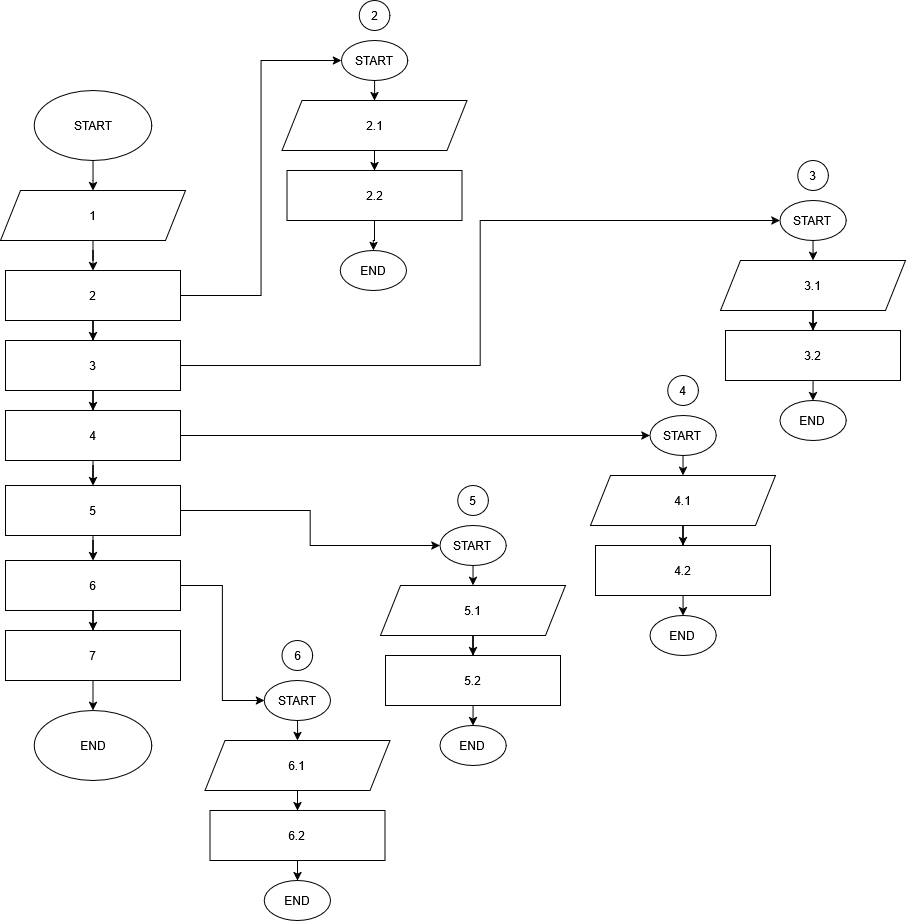

The diagram above was exported from draw.io. Its source (the exported page's mxGraphModel, read from the mxfile embedded in the PNG):
<mxGraphModel dx="2036" dy="1129" grid="1" gridSize="10" guides="1" tooltips="1" connect="1" arrows="1" fold="1" page="1" pageScale="1" pageWidth="850" pageHeight="1100" math="0" shadow="0">
  <root>
    <mxCell id="0" />
    <mxCell id="1" parent="0" />
    <mxCell id="iZ3SUZr6rM-Aq1r1fzIe-51" edge="1" parent="1" source="iZ3SUZr6rM-Aq1r1fzIe-3" style="edgeStyle=orthogonalEdgeStyle;rounded=0;orthogonalLoop=1;jettySize=auto;html=1;" target="iZ3SUZr6rM-Aq1r1fzIe-37" value="">
      <mxGeometry relative="1" as="geometry" />
    </mxCell>
    <mxCell id="iZ3SUZr6rM-Aq1r1fzIe-3" parent="1" style="ellipse;whiteSpace=wrap;html=1;" value="START" vertex="1">
      <mxGeometry height="70" width="117.5" x="123.75" y="130" as="geometry" />
    </mxCell>
    <mxCell id="iZ3SUZr6rM-Aq1r1fzIe-4" parent="1" style="ellipse;whiteSpace=wrap;html=1;" value="END" vertex="1">
      <mxGeometry height="70" width="117.5" x="123.75" y="750" as="geometry" />
    </mxCell>
    <mxCell id="iZ3SUZr6rM-Aq1r1fzIe-12" edge="1" parent="1" source="iZ3SUZr6rM-Aq1r1fzIe-13" style="edgeStyle=orthogonalEdgeStyle;rounded=0;orthogonalLoop=1;jettySize=auto;html=1;" target="iZ3SUZr6rM-Aq1r1fzIe-15" value="">
      <mxGeometry relative="1" as="geometry" />
    </mxCell>
    <mxCell id="iZ3SUZr6rM-Aq1r1fzIe-13" parent="1" style="shape=parallelogram;perimeter=parallelogramPerimeter;whiteSpace=wrap;html=1;fixedSize=1;" value="2.1" vertex="1">
      <mxGeometry height="50" width="185" x="371.58" y="140" as="geometry" />
    </mxCell>
    <mxCell id="iZ3SUZr6rM-Aq1r1fzIe-44" edge="1" parent="1" source="iZ3SUZr6rM-Aq1r1fzIe-15" style="edgeStyle=orthogonalEdgeStyle;rounded=0;orthogonalLoop=1;jettySize=auto;html=1;" target="iZ3SUZr6rM-Aq1r1fzIe-18" value="">
      <mxGeometry relative="1" as="geometry" />
    </mxCell>
    <mxCell id="iZ3SUZr6rM-Aq1r1fzIe-15" parent="1" style="rounded=0;whiteSpace=wrap;html=1;" value="2.2" vertex="1">
      <mxGeometry height="50" width="175" x="376.58" y="210" as="geometry" />
    </mxCell>
    <mxCell id="iZ3SUZr6rM-Aq1r1fzIe-18" parent="1" style="ellipse;whiteSpace=wrap;html=1;" value="END" vertex="1">
      <mxGeometry height="40" width="66.25" x="429.71" y="290" as="geometry" />
    </mxCell>
    <mxCell id="iZ3SUZr6rM-Aq1r1fzIe-19" edge="1" parent="1" source="iZ3SUZr6rM-Aq1r1fzIe-20" style="edgeStyle=orthogonalEdgeStyle;rounded=0;orthogonalLoop=1;jettySize=auto;html=1;" target="iZ3SUZr6rM-Aq1r1fzIe-13" value="">
      <mxGeometry relative="1" as="geometry" />
    </mxCell>
    <mxCell id="iZ3SUZr6rM-Aq1r1fzIe-20" parent="1" style="ellipse;whiteSpace=wrap;html=1;" value="START" vertex="1">
      <mxGeometry height="40" width="66.25" x="430.96" y="80" as="geometry" />
    </mxCell>
    <mxCell id="iZ3SUZr6rM-Aq1r1fzIe-25" edge="1" parent="1" source="iZ3SUZr6rM-Aq1r1fzIe-26" style="edgeStyle=orthogonalEdgeStyle;rounded=0;orthogonalLoop=1;jettySize=auto;html=1;" target="iZ3SUZr6rM-Aq1r1fzIe-28" value="">
      <mxGeometry relative="1" as="geometry" />
    </mxCell>
    <mxCell id="iZ3SUZr6rM-Aq1r1fzIe-26" parent="1" style="shape=parallelogram;perimeter=parallelogramPerimeter;whiteSpace=wrap;html=1;fixedSize=1;" value="3.1" vertex="1">
      <mxGeometry height="50" width="185" x="810" y="300" as="geometry" />
    </mxCell>
    <mxCell id="iZ3SUZr6rM-Aq1r1fzIe-64" edge="1" parent="1" source="iZ3SUZr6rM-Aq1r1fzIe-28" style="edgeStyle=orthogonalEdgeStyle;rounded=0;orthogonalLoop=1;jettySize=auto;html=1;" target="iZ3SUZr6rM-Aq1r1fzIe-31" value="">
      <mxGeometry relative="1" as="geometry" />
    </mxCell>
    <mxCell id="iZ3SUZr6rM-Aq1r1fzIe-28" parent="1" style="rounded=0;whiteSpace=wrap;html=1;" value="3.2" vertex="1">
      <mxGeometry height="50" width="175" x="815" y="370" as="geometry" />
    </mxCell>
    <mxCell id="iZ3SUZr6rM-Aq1r1fzIe-31" parent="1" style="ellipse;whiteSpace=wrap;html=1;" value="END" vertex="1">
      <mxGeometry height="40" width="66.25" x="869.3800000000001" y="440" as="geometry" />
    </mxCell>
    <mxCell id="iZ3SUZr6rM-Aq1r1fzIe-32" edge="1" parent="1" source="iZ3SUZr6rM-Aq1r1fzIe-33" style="edgeStyle=orthogonalEdgeStyle;rounded=0;orthogonalLoop=1;jettySize=auto;html=1;" target="iZ3SUZr6rM-Aq1r1fzIe-26" value="">
      <mxGeometry relative="1" as="geometry" />
    </mxCell>
    <mxCell id="iZ3SUZr6rM-Aq1r1fzIe-33" parent="1" style="ellipse;whiteSpace=wrap;html=1;" value="START" vertex="1">
      <mxGeometry height="40" width="66.25" x="869.3800000000001" y="240" as="geometry" />
    </mxCell>
    <mxCell id="iZ3SUZr6rM-Aq1r1fzIe-34" parent="1" style="ellipse;whiteSpace=wrap;html=1;" value="2" vertex="1">
      <mxGeometry height="30" width="30.61" x="448.78000000000003" y="40" as="geometry" />
    </mxCell>
    <mxCell id="iZ3SUZr6rM-Aq1r1fzIe-36" parent="1" style="ellipse;whiteSpace=wrap;html=1;" value="3" vertex="1">
      <mxGeometry height="30" width="30.61" x="887.2" y="200" as="geometry" />
    </mxCell>
    <mxCell id="iZ3SUZr6rM-Aq1r1fzIe-52" edge="1" parent="1" source="iZ3SUZr6rM-Aq1r1fzIe-37" style="edgeStyle=orthogonalEdgeStyle;rounded=0;orthogonalLoop=1;jettySize=auto;html=1;" target="iZ3SUZr6rM-Aq1r1fzIe-39" value="">
      <mxGeometry relative="1" as="geometry" />
    </mxCell>
    <mxCell id="iZ3SUZr6rM-Aq1r1fzIe-37" parent="1" style="shape=parallelogram;perimeter=parallelogramPerimeter;whiteSpace=wrap;html=1;fixedSize=1;" value="1" vertex="1">
      <mxGeometry height="50" width="185" x="90" y="230" as="geometry" />
    </mxCell>
    <mxCell id="iZ3SUZr6rM-Aq1r1fzIe-46" edge="1" parent="1" source="iZ3SUZr6rM-Aq1r1fzIe-39" style="edgeStyle=orthogonalEdgeStyle;rounded=0;orthogonalLoop=1;jettySize=auto;html=1;" target="iZ3SUZr6rM-Aq1r1fzIe-45" value="">
      <mxGeometry relative="1" as="geometry" />
    </mxCell>
    <mxCell id="iZ3SUZr6rM-Aq1r1fzIe-63" edge="1" parent="1" source="iZ3SUZr6rM-Aq1r1fzIe-39" style="edgeStyle=orthogonalEdgeStyle;rounded=0;orthogonalLoop=1;jettySize=auto;html=1;entryX=0;entryY=0.5;entryDx=0;entryDy=0;" target="iZ3SUZr6rM-Aq1r1fzIe-20">
      <mxGeometry relative="1" as="geometry" />
    </mxCell>
    <mxCell id="iZ3SUZr6rM-Aq1r1fzIe-39" parent="1" style="rounded=0;whiteSpace=wrap;html=1;" value="2" vertex="1">
      <mxGeometry height="50" width="175" x="95" y="310" as="geometry" />
    </mxCell>
    <mxCell id="iZ3SUZr6rM-Aq1r1fzIe-48" edge="1" parent="1" source="iZ3SUZr6rM-Aq1r1fzIe-45" style="edgeStyle=orthogonalEdgeStyle;rounded=0;orthogonalLoop=1;jettySize=auto;html=1;" target="iZ3SUZr6rM-Aq1r1fzIe-47" value="">
      <mxGeometry relative="1" as="geometry" />
    </mxCell>
    <mxCell id="iZ3SUZr6rM-Aq1r1fzIe-66" edge="1" parent="1" source="iZ3SUZr6rM-Aq1r1fzIe-45" style="edgeStyle=orthogonalEdgeStyle;rounded=0;orthogonalLoop=1;jettySize=auto;html=1;entryX=0;entryY=0.5;entryDx=0;entryDy=0;" target="iZ3SUZr6rM-Aq1r1fzIe-33">
      <mxGeometry relative="1" as="geometry" />
    </mxCell>
    <mxCell id="iZ3SUZr6rM-Aq1r1fzIe-45" parent="1" style="rounded=0;whiteSpace=wrap;html=1;" value="3" vertex="1">
      <mxGeometry height="50" width="175" x="95" y="380" as="geometry" />
    </mxCell>
    <mxCell id="iZ3SUZr6rM-Aq1r1fzIe-54" edge="1" parent="1" source="iZ3SUZr6rM-Aq1r1fzIe-47" style="edgeStyle=orthogonalEdgeStyle;rounded=0;orthogonalLoop=1;jettySize=auto;html=1;" target="iZ3SUZr6rM-Aq1r1fzIe-53" value="">
      <mxGeometry relative="1" as="geometry" />
    </mxCell>
    <mxCell id="iZ3SUZr6rM-Aq1r1fzIe-87" edge="1" parent="1" source="iZ3SUZr6rM-Aq1r1fzIe-47" style="edgeStyle=orthogonalEdgeStyle;rounded=0;orthogonalLoop=1;jettySize=auto;html=1;entryX=0;entryY=0.5;entryDx=0;entryDy=0;" target="iZ3SUZr6rM-Aq1r1fzIe-74">
      <mxGeometry relative="1" as="geometry" />
    </mxCell>
    <mxCell id="iZ3SUZr6rM-Aq1r1fzIe-47" parent="1" style="rounded=0;whiteSpace=wrap;html=1;" value="4" vertex="1">
      <mxGeometry height="50" width="175" x="95" y="450" as="geometry" />
    </mxCell>
    <mxCell id="iZ3SUZr6rM-Aq1r1fzIe-56" edge="1" parent="1" source="iZ3SUZr6rM-Aq1r1fzIe-53" style="edgeStyle=orthogonalEdgeStyle;rounded=0;orthogonalLoop=1;jettySize=auto;html=1;" target="iZ3SUZr6rM-Aq1r1fzIe-55" value="">
      <mxGeometry relative="1" as="geometry" />
    </mxCell>
    <mxCell id="iZ3SUZr6rM-Aq1r1fzIe-86" edge="1" parent="1" source="iZ3SUZr6rM-Aq1r1fzIe-53" style="edgeStyle=orthogonalEdgeStyle;rounded=0;orthogonalLoop=1;jettySize=auto;html=1;entryX=0;entryY=0.5;entryDx=0;entryDy=0;" target="iZ3SUZr6rM-Aq1r1fzIe-83">
      <mxGeometry relative="1" as="geometry" />
    </mxCell>
    <mxCell id="iZ3SUZr6rM-Aq1r1fzIe-53" parent="1" style="rounded=0;whiteSpace=wrap;html=1;" value="5" vertex="1">
      <mxGeometry height="50" width="175" x="95" y="525" as="geometry" />
    </mxCell>
    <mxCell id="iZ3SUZr6rM-Aq1r1fzIe-59" edge="1" parent="1" source="iZ3SUZr6rM-Aq1r1fzIe-55" style="edgeStyle=orthogonalEdgeStyle;rounded=0;orthogonalLoop=1;jettySize=auto;html=1;" target="iZ3SUZr6rM-Aq1r1fzIe-58" value="">
      <mxGeometry relative="1" as="geometry" />
    </mxCell>
    <mxCell id="iZ3SUZr6rM-Aq1r1fzIe-112" edge="1" parent="1" source="iZ3SUZr6rM-Aq1r1fzIe-55" style="edgeStyle=orthogonalEdgeStyle;rounded=0;orthogonalLoop=1;jettySize=auto;html=1;entryX=0;entryY=0.5;entryDx=0;entryDy=0;" target="iZ3SUZr6rM-Aq1r1fzIe-94">
      <mxGeometry relative="1" as="geometry" />
    </mxCell>
    <mxCell id="iZ3SUZr6rM-Aq1r1fzIe-55" parent="1" style="rounded=0;whiteSpace=wrap;html=1;" value="6" vertex="1">
      <mxGeometry height="50" width="175" x="95" y="600" as="geometry" />
    </mxCell>
    <mxCell id="bWBY0O9DPu2W7tP7vvdV-1" edge="1" parent="1" source="iZ3SUZr6rM-Aq1r1fzIe-58" style="edgeStyle=orthogonalEdgeStyle;rounded=0;orthogonalLoop=1;jettySize=auto;html=1;" target="iZ3SUZr6rM-Aq1r1fzIe-4" value="">
      <mxGeometry relative="1" as="geometry" />
    </mxCell>
    <mxCell id="iZ3SUZr6rM-Aq1r1fzIe-58" parent="1" style="rounded=0;whiteSpace=wrap;html=1;" value="7" vertex="1">
      <mxGeometry height="50" width="175" x="95" y="670" as="geometry" />
    </mxCell>
    <mxCell id="iZ3SUZr6rM-Aq1r1fzIe-68" edge="1" parent="1" source="iZ3SUZr6rM-Aq1r1fzIe-69" style="edgeStyle=orthogonalEdgeStyle;rounded=0;orthogonalLoop=1;jettySize=auto;html=1;" target="iZ3SUZr6rM-Aq1r1fzIe-71" value="">
      <mxGeometry relative="1" as="geometry" />
    </mxCell>
    <mxCell id="iZ3SUZr6rM-Aq1r1fzIe-69" parent="1" style="shape=parallelogram;perimeter=parallelogramPerimeter;whiteSpace=wrap;html=1;fixedSize=1;" value="4.1" vertex="1">
      <mxGeometry height="50" width="185" x="680.0000000000001" y="515" as="geometry" />
    </mxCell>
    <mxCell id="iZ3SUZr6rM-Aq1r1fzIe-70" edge="1" parent="1" source="iZ3SUZr6rM-Aq1r1fzIe-71" style="edgeStyle=orthogonalEdgeStyle;rounded=0;orthogonalLoop=1;jettySize=auto;html=1;" target="iZ3SUZr6rM-Aq1r1fzIe-72" value="">
      <mxGeometry relative="1" as="geometry" />
    </mxCell>
    <mxCell id="iZ3SUZr6rM-Aq1r1fzIe-71" parent="1" style="rounded=0;whiteSpace=wrap;html=1;" value="4.2" vertex="1">
      <mxGeometry height="50" width="175" x="685.0000000000001" y="585" as="geometry" />
    </mxCell>
    <mxCell id="iZ3SUZr6rM-Aq1r1fzIe-72" parent="1" style="ellipse;whiteSpace=wrap;html=1;" value="END" vertex="1">
      <mxGeometry height="40" width="66.25" x="739.3799999999998" y="655" as="geometry" />
    </mxCell>
    <mxCell id="iZ3SUZr6rM-Aq1r1fzIe-73" edge="1" parent="1" source="iZ3SUZr6rM-Aq1r1fzIe-74" style="edgeStyle=orthogonalEdgeStyle;rounded=0;orthogonalLoop=1;jettySize=auto;html=1;" target="iZ3SUZr6rM-Aq1r1fzIe-69" value="">
      <mxGeometry relative="1" as="geometry" />
    </mxCell>
    <mxCell id="iZ3SUZr6rM-Aq1r1fzIe-74" parent="1" style="ellipse;whiteSpace=wrap;html=1;" value="START" vertex="1">
      <mxGeometry height="40" width="66.25" x="739.3799999999998" y="455" as="geometry" />
    </mxCell>
    <mxCell id="iZ3SUZr6rM-Aq1r1fzIe-75" parent="1" style="ellipse;whiteSpace=wrap;html=1;" value="4" vertex="1">
      <mxGeometry height="30" width="30.61" x="757.1999999999999" y="415" as="geometry" />
    </mxCell>
    <mxCell id="iZ3SUZr6rM-Aq1r1fzIe-77" edge="1" parent="1" source="iZ3SUZr6rM-Aq1r1fzIe-78" style="edgeStyle=orthogonalEdgeStyle;rounded=0;orthogonalLoop=1;jettySize=auto;html=1;" target="iZ3SUZr6rM-Aq1r1fzIe-80" value="">
      <mxGeometry relative="1" as="geometry" />
    </mxCell>
    <mxCell id="iZ3SUZr6rM-Aq1r1fzIe-78" parent="1" style="shape=parallelogram;perimeter=parallelogramPerimeter;whiteSpace=wrap;html=1;fixedSize=1;" value="5.1" vertex="1">
      <mxGeometry height="50" width="185" x="470" y="625" as="geometry" />
    </mxCell>
    <mxCell id="iZ3SUZr6rM-Aq1r1fzIe-79" edge="1" parent="1" source="iZ3SUZr6rM-Aq1r1fzIe-80" style="edgeStyle=orthogonalEdgeStyle;rounded=0;orthogonalLoop=1;jettySize=auto;html=1;" target="iZ3SUZr6rM-Aq1r1fzIe-81" value="">
      <mxGeometry relative="1" as="geometry" />
    </mxCell>
    <mxCell id="iZ3SUZr6rM-Aq1r1fzIe-80" parent="1" style="rounded=0;whiteSpace=wrap;html=1;" value="5.2" vertex="1">
      <mxGeometry height="50" width="175" x="475" y="695" as="geometry" />
    </mxCell>
    <mxCell id="iZ3SUZr6rM-Aq1r1fzIe-81" parent="1" style="ellipse;whiteSpace=wrap;html=1;" value="END" vertex="1">
      <mxGeometry height="40" width="66.25" x="529.38" y="765" as="geometry" />
    </mxCell>
    <mxCell id="iZ3SUZr6rM-Aq1r1fzIe-82" edge="1" parent="1" source="iZ3SUZr6rM-Aq1r1fzIe-83" style="edgeStyle=orthogonalEdgeStyle;rounded=0;orthogonalLoop=1;jettySize=auto;html=1;" target="iZ3SUZr6rM-Aq1r1fzIe-78" value="">
      <mxGeometry relative="1" as="geometry" />
    </mxCell>
    <mxCell id="iZ3SUZr6rM-Aq1r1fzIe-83" parent="1" style="ellipse;whiteSpace=wrap;html=1;" value="START" vertex="1">
      <mxGeometry height="40" width="66.25" x="529.38" y="565" as="geometry" />
    </mxCell>
    <mxCell id="iZ3SUZr6rM-Aq1r1fzIe-84" parent="1" style="ellipse;whiteSpace=wrap;html=1;" value="5" vertex="1">
      <mxGeometry height="30" width="30.61" x="547.2" y="525" as="geometry" />
    </mxCell>
    <mxCell id="iZ3SUZr6rM-Aq1r1fzIe-88" edge="1" parent="1" source="iZ3SUZr6rM-Aq1r1fzIe-89" style="edgeStyle=orthogonalEdgeStyle;rounded=0;orthogonalLoop=1;jettySize=auto;html=1;" target="iZ3SUZr6rM-Aq1r1fzIe-91" value="">
      <mxGeometry relative="1" as="geometry" />
    </mxCell>
    <mxCell id="iZ3SUZr6rM-Aq1r1fzIe-89" parent="1" style="shape=parallelogram;perimeter=parallelogramPerimeter;whiteSpace=wrap;html=1;fixedSize=1;" value="6.1" vertex="1">
      <mxGeometry height="50" width="185" x="294.38" y="780" as="geometry" />
    </mxCell>
    <mxCell id="iZ3SUZr6rM-Aq1r1fzIe-90" edge="1" parent="1" source="iZ3SUZr6rM-Aq1r1fzIe-91" style="edgeStyle=orthogonalEdgeStyle;rounded=0;orthogonalLoop=1;jettySize=auto;html=1;" target="iZ3SUZr6rM-Aq1r1fzIe-92" value="">
      <mxGeometry relative="1" as="geometry" />
    </mxCell>
    <mxCell id="iZ3SUZr6rM-Aq1r1fzIe-91" parent="1" style="rounded=0;whiteSpace=wrap;html=1;" value="6.2" vertex="1">
      <mxGeometry height="50" width="175" x="299.38" y="850" as="geometry" />
    </mxCell>
    <mxCell id="iZ3SUZr6rM-Aq1r1fzIe-92" parent="1" style="ellipse;whiteSpace=wrap;html=1;" value="END" vertex="1">
      <mxGeometry height="40" width="66.25" x="353.76" y="920" as="geometry" />
    </mxCell>
    <mxCell id="iZ3SUZr6rM-Aq1r1fzIe-93" edge="1" parent="1" source="iZ3SUZr6rM-Aq1r1fzIe-94" style="edgeStyle=orthogonalEdgeStyle;rounded=0;orthogonalLoop=1;jettySize=auto;html=1;" target="iZ3SUZr6rM-Aq1r1fzIe-89" value="">
      <mxGeometry relative="1" as="geometry" />
    </mxCell>
    <mxCell id="iZ3SUZr6rM-Aq1r1fzIe-94" parent="1" style="ellipse;whiteSpace=wrap;html=1;" value="START" vertex="1">
      <mxGeometry height="40" width="66.25" x="353.76" y="720" as="geometry" />
    </mxCell>
    <mxCell id="iZ3SUZr6rM-Aq1r1fzIe-95" parent="1" style="ellipse;whiteSpace=wrap;html=1;" value="6" vertex="1">
      <mxGeometry height="30" width="30.61" x="371.58000000000004" y="680" as="geometry" />
    </mxCell>
  </root>
</mxGraphModel>